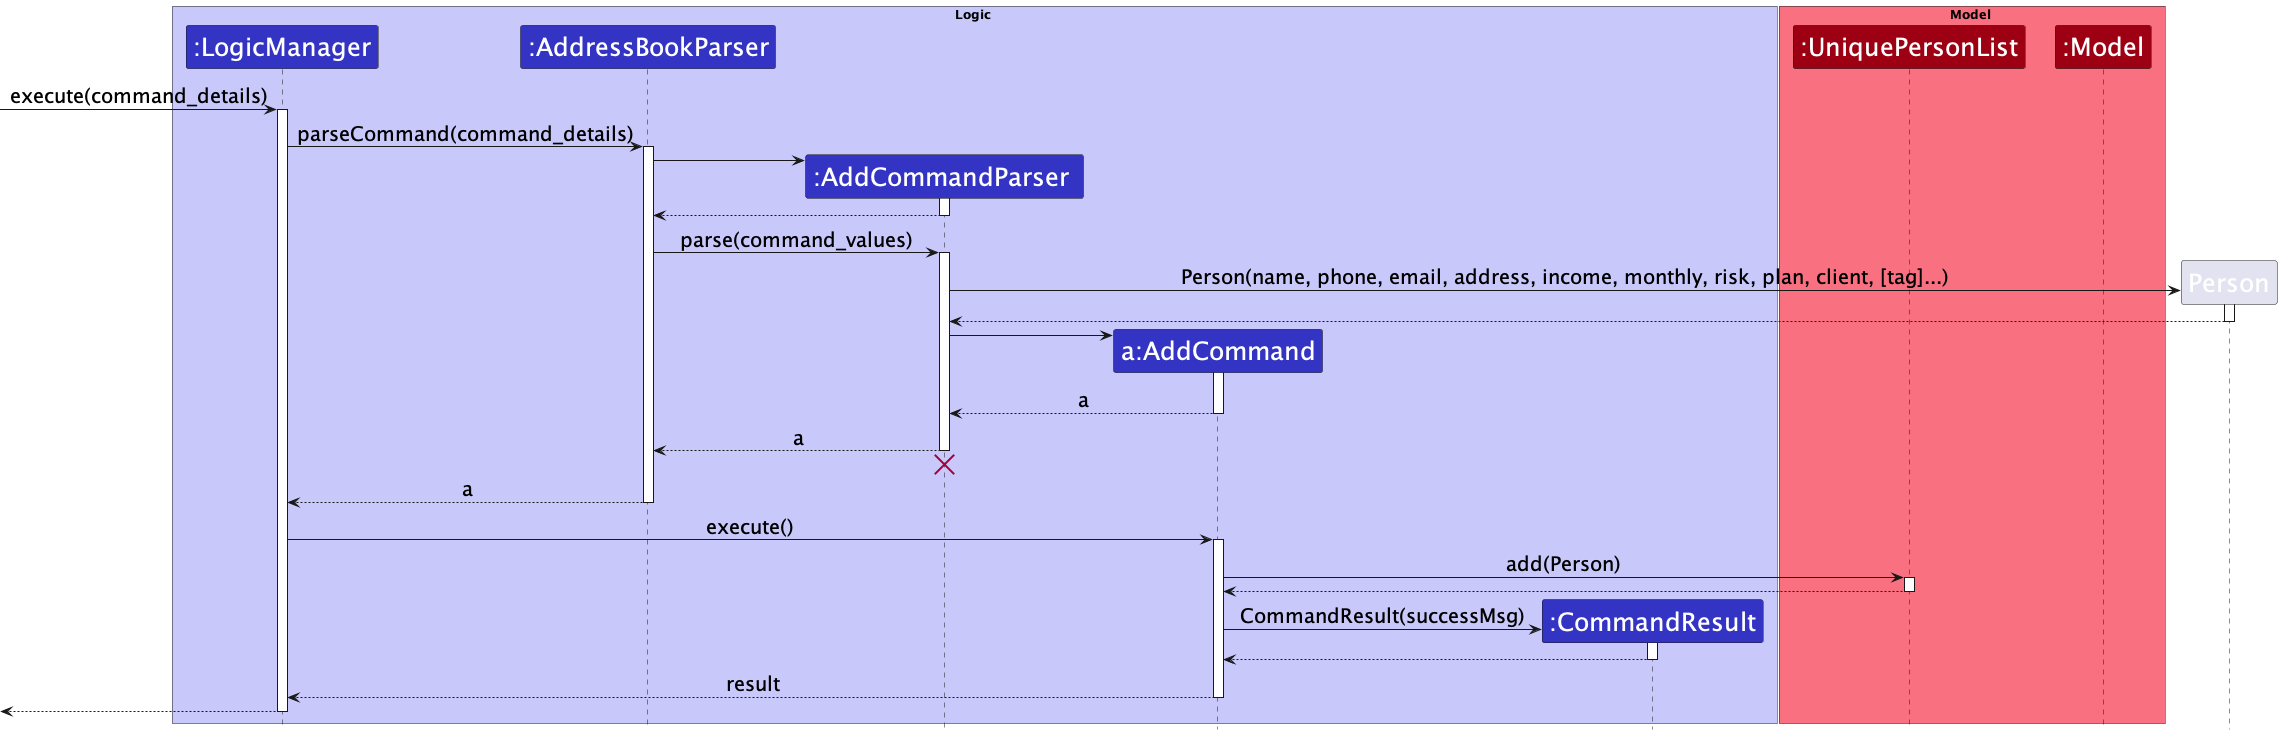

The diagram above was rendered by PlantUML. Its source (embedded in the PNG):
@startuml
!include style.puml

skinparam ParticipantFontSize 25

skinparam Sequence {
    ArrowFontSize 20
}

box Logic LOGIC_COLOR_T1
participant ":LogicManager" as LogicManager LOGIC_COLOR
participant ":AddressBookParser" as AddressBookParser LOGIC_COLOR
participant ":AddCommandParser " as AddCommandParser  LOGIC_COLOR
participant "a:AddCommand" as AddCommand LOGIC_COLOR
participant ":CommandResult" as CommandResult LOGIC_COLOR
end box

box Model MODEL_COLOR_T1
participant ":UniquePersonList" as UniquePersonList MODEL_COLOR
participant ":Model" as Model MODEL_COLOR
end box

[-> LogicManager : execute(command_details)
activate LogicManager

LogicManager -> AddressBookParser : parseCommand(command_details)
activate AddressBookParser

create AddCommandParser
AddressBookParser -> AddCommandParser
activate AddCommandParser

AddCommandParser  --> AddressBookParser
deactivate AddCommandParser

AddressBookParser -> AddCommandParser  : parse(command_values)
activate AddCommandParser

create Person
AddCommandParser -> Person : Person(name, phone, email, address, income, monthly, risk, plan, client, [tag]...)
activate Person

Person --> AddCommandParser :
deactivate Person

create AddCommand
AddCommandParser  -> AddCommand
activate AddCommand

AddCommand --> AddCommandParser  : a
deactivate AddCommand

AddCommandParser  --> AddressBookParser : a
deactivate AddCommandParser
'Hidden arrow to position the destroy marker below the end of the activation bar.
AddCommandParser  -[hidden]-> AddressBookParser
destroy AddCommandParser

AddressBookParser --> LogicManager : a
deactivate AddressBookParser

LogicManager -> AddCommand : execute()
activate AddCommand

AddCommand -> UniquePersonList : add(Person)
activate UniquePersonList

UniquePersonList --> AddCommand
deactivate UniquePersonList


create CommandResult
AddCommand -> CommandResult : CommandResult(successMsg)
activate CommandResult

CommandResult --> AddCommand
deactivate CommandResult

AddCommand --> LogicManager : result
deactivate AddCommand

[<--LogicManager
deactivate LogicManager
@enduml